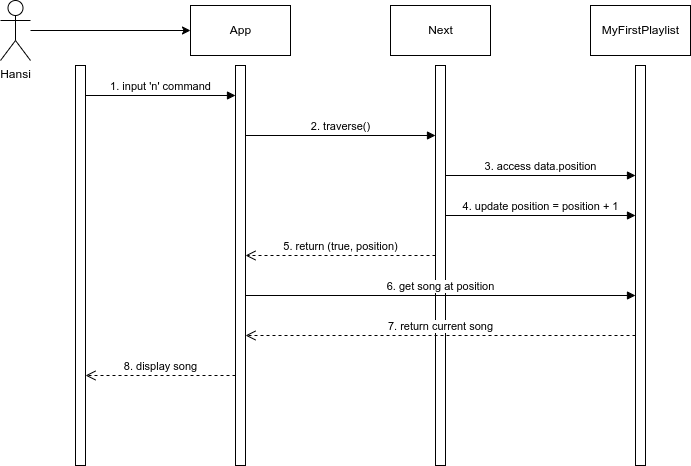

The diagram above was exported from draw.io. Its source (the exported page's mxGraphModel, read from the mxfile embedded in the PNG):
<mxGraphModel dx="1114" dy="838" grid="1" gridSize="10" guides="1" tooltips="1" connect="1" arrows="1" fold="1" page="1" pageScale="1" pageWidth="850" pageHeight="1100" math="0" shadow="0">
  <root>
    <mxCell id="0" />
    <mxCell id="1" parent="0" />
    <mxCell id="sbY0Zzy4lxEDIy9_idqo-1" style="edgeStyle=orthogonalEdgeStyle;rounded=0;orthogonalLoop=1;jettySize=auto;html=1;" parent="1" source="user" target="app_header" edge="1">
      <mxGeometry relative="1" as="geometry" />
    </mxCell>
    <mxCell id="user" value="Hansi" style="shape=umlActor;verticalLabelPosition=bottom;verticalAlign=top;html=1;" parent="1" vertex="1">
      <mxGeometry x="30" y="85" width="30" height="60" as="geometry" />
    </mxCell>
    <mxCell id="app_header" value="App" style="html=1;" parent="1" vertex="1">
      <mxGeometry x="220" y="90" width="100" height="50" as="geometry" />
    </mxCell>
    <mxCell id="next_header" value="Next" style="html=1;" parent="1" vertex="1">
      <mxGeometry x="420" y="90" width="100" height="50" as="geometry" />
    </mxCell>
    <mxCell id="playlist_header" value="MyFirstPlaylist" style="html=1;" parent="1" vertex="1">
      <mxGeometry x="620" y="90" width="100" height="50" as="geometry" />
    </mxCell>
    <mxCell id="user_line" value="" style="html=1;points=[];perimeter=orthogonalPerimeter;" parent="1" vertex="1">
      <mxGeometry x="105" y="150" width="10" height="400" as="geometry" />
    </mxCell>
    <mxCell id="app_line" value="" style="html=1;points=[];perimeter=orthogonalPerimeter;" parent="1" vertex="1">
      <mxGeometry x="265" y="150" width="10" height="400" as="geometry" />
    </mxCell>
    <mxCell id="next_line" value="" style="html=1;points=[];perimeter=orthogonalPerimeter;" parent="1" vertex="1">
      <mxGeometry x="465" y="150" width="10" height="400" as="geometry" />
    </mxCell>
    <mxCell id="playlist_line" value="" style="html=1;points=[];perimeter=orthogonalPerimeter;" parent="1" vertex="1">
      <mxGeometry x="665" y="150" width="10" height="400" as="geometry" />
    </mxCell>
    <mxCell id="msg1" value="1. input 'n' command" style="html=1;verticalAlign=bottom;startArrow=none;endArrow=block;startSize=8;startFill=0;" parent="1" edge="1">
      <mxGeometry relative="1" as="geometry">
        <mxPoint x="115" y="180" as="sourcePoint" />
        <mxPoint x="265" y="180" as="targetPoint" />
      </mxGeometry>
    </mxCell>
    <mxCell id="msg2" value="2. traverse()" style="html=1;verticalAlign=bottom;endArrow=block;" parent="1" edge="1">
      <mxGeometry relative="1" as="geometry">
        <mxPoint x="275" y="220" as="sourcePoint" />
        <mxPoint x="465" y="220" as="targetPoint" />
      </mxGeometry>
    </mxCell>
    <mxCell id="msg3" value="3. access data.position" style="html=1;verticalAlign=bottom;endArrow=block;" parent="1" edge="1">
      <mxGeometry relative="1" as="geometry">
        <mxPoint x="475" y="260" as="sourcePoint" />
        <mxPoint x="665" y="260" as="targetPoint" />
      </mxGeometry>
    </mxCell>
    <mxCell id="msg4" value="4. update position = position + 1" style="html=1;verticalAlign=bottom;endArrow=block;" parent="1" edge="1">
      <mxGeometry relative="1" as="geometry">
        <mxPoint x="475" y="300" as="sourcePoint" />
        <mxPoint x="665" y="300" as="targetPoint" />
      </mxGeometry>
    </mxCell>
    <mxCell id="msg5" value="5. return (true, position)" style="html=1;verticalAlign=bottom;endArrow=open;dashed=1;endSize=8;" parent="1" edge="1">
      <mxGeometry relative="1" as="geometry">
        <mxPoint x="275" y="340" as="targetPoint" />
        <mxPoint x="465" y="340" as="sourcePoint" />
      </mxGeometry>
    </mxCell>
    <mxCell id="msg6" value="6. get song at position" style="html=1;verticalAlign=bottom;endArrow=block;" parent="1" edge="1">
      <mxGeometry relative="1" as="geometry">
        <mxPoint x="275" y="380" as="sourcePoint" />
        <mxPoint x="665" y="380" as="targetPoint" />
      </mxGeometry>
    </mxCell>
    <mxCell id="msg7" value="7. return current song" style="html=1;verticalAlign=bottom;endArrow=open;dashed=1;endSize=8;" parent="1" edge="1">
      <mxGeometry relative="1" as="geometry">
        <mxPoint x="275" y="420" as="targetPoint" />
        <mxPoint x="665" y="420" as="sourcePoint" />
      </mxGeometry>
    </mxCell>
    <mxCell id="msg8" value="8. display song" style="html=1;verticalAlign=bottom;endArrow=open;dashed=1;endSize=8;" parent="1" edge="1">
      <mxGeometry relative="1" as="geometry">
        <mxPoint x="115" y="460" as="targetPoint" />
        <mxPoint x="265" y="460" as="sourcePoint" />
      </mxGeometry>
    </mxCell>
  </root>
</mxGraphModel>